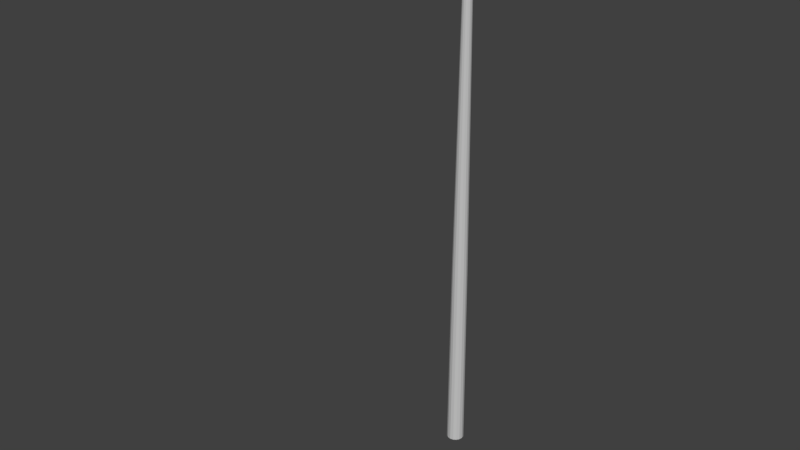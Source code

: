 # Source: Street_Light.blend  (saved by Blender 2.77.0; exported with 4.5.12 LTS)
import bpy
from mathutils import Matrix  # noqa: F401  (used for matrix-valued properties, if any)

bpy.ops.wm.read_factory_settings(use_empty=True)
scene = bpy.context.scene
scene.name = 'Scene'

# ---- collections
col_collection_1 = bpy.data.collections.new('Collection 1'); scene.collection.children.link(col_collection_1)

# ---- materials (node trees are filled in below, after node groups)
mat_street_light_mat = bpy.data.materials.new('Street Light Mat')
mat_street_light_mat.alpha_threshold = 0.0
mat_street_light_mat.use_transparent_shadow = False
mat_street_light_mat.diffuse_color = (0.5668, 0.5668, 0.5668, 1.0)
mat_street_light_mat.roughness = 0.5
mat_glass = bpy.data.materials.new('Glass')
mat_glass.alpha_threshold = 0.0
mat_glass.use_transparent_shadow = False
mat_glass.diffuse_color = (0.05153, 0.04668, 0.8, 1.0)
mat_glass.roughness = 0.5

# ---- material node trees

# ---- world
world_world = bpy.data.worlds.new('World'); scene.world = world_world
world_world.color = (0.05088, 0.05088, 0.05088)
world_world.use_sun_shadow = False
world_world.sun_shadow_jitter_overblur = 0.0
world_world.cycles.sampling_method = 'MANUAL'

# ---- meshes
me_cube_002 = bpy.data.meshes.new('Cube.002')
me_cube_002.from_pydata([(-0.5283, 16.34, 4.112), (0.4889, 16.42, 2.731), (0.1588, 16.42, 4.457), (-0.1588, 16.42, 4.457), (0.5521, 16.42, 3.076), (0.5969, 16.42, 3.421), (0.1588, 16.34, 4.457), (-0.1588, 16.34, 4.457), (0.6081, 16.42, 3.767), (-0.1588, 16.42, 2.385), (0.1588, 16.42, 2.385), (0.5283, 16.42, 4.112), (-0.1588, 16.34, 2.385), (0.5283, 16.34, 4.112), (0.6081, 16.34, 3.767), (0.1588, 16.34, 2.385), (0.5969, 16.34, 3.421), (0.5521, 16.34, 3.076), (0.4889, 16.34, 2.731), (-0.5283, 16.42, 4.112), (-0.6081, 16.42, 3.767), (-0.5969, 16.42, 3.421), (-0.5521, 16.42, 3.076), (-0.4889, 16.42, 2.731), (-0.6081, 16.34, 3.767), (-0.5969, 16.34, 3.421), (-0.5521, 16.34, 3.076), (-0.4889, 16.34, 2.731), (0.41, 16.42, 2.558), (-0.41, 16.34, 2.558), (0.41, 16.34, 2.558), (-0.41, 16.42, 2.558), (-0.4285, 16.42, 4.284), (0.4285, 16.34, 4.284), (-0.4285, 16.34, 4.284), (0.4285, 16.42, 4.284), (-0.1059, 16.42, 4.457), (-0.05295, 16.42, 4.457), (-1.015e-06, 16.42, 4.457), (0.05294, 16.42, 4.457), (0.1059, 16.42, 4.457), (-0.1059, 16.34, 4.457), (-0.05295, 16.34, 4.457), (-1.004e-06, 16.34, 4.457), (0.05294, 16.34, 4.457), (0.1059, 16.34, 4.457), (-0.3259, 16.14, 2.731), (-0.163, 16.14, 2.731), (-1.38e-06, 16.14, 2.731), (0.163, 16.14, 2.731), (0.3259, 16.14, 2.731), (-0.3641, 16.21, 3.102), (-0.1818, 16.13, 3.039), (0.0001222, 16.12, 3.032), (0.182, 16.13, 3.039), (0.364, 16.21, 3.101), (-0.4327, 16.2, 3.433), (0.4317, 16.2, 3.432), (-0.4368, 16.2, 3.757), (0.4358, 16.2, 3.757), (-0.3774, 16.22, 4.052), (0.3772, 16.22, 4.053), (-0.1059, 16.34, 2.385), (-0.05295, 16.34, 2.385), (-1.439e-06, 16.34, 2.385), (0.05294, 16.34, 2.385), (0.1059, 16.34, 2.385), (-0.1059, 16.42, 2.385), (-0.05295, 16.42, 2.385), (-1.45e-06, 16.42, 2.385), (0.05294, 16.42, 2.385), (0.1059, 16.42, 2.385), (-0.3259, 16.62, 2.731), (-0.163, 16.62, 2.731), (-1.444e-06, 16.62, 2.731), (0.163, 16.62, 2.731), (0.3259, 16.62, 2.731), (-0.3681, 16.62, 3.076), (-0.184, 16.62, 3.076), (-1.411e-06, 16.62, 3.076), (0.184, 16.62, 3.076), (0.368, 16.62, 3.076), (-0.3979, 16.62, 3.421), (-0.199, 16.62, 3.421), (-1.378e-06, 16.62, 3.421), (0.199, 16.62, 3.421), (0.3979, 16.62, 3.421), (-0.4054, 16.62, 3.767), (-0.2027, 16.62, 3.767), (-1.346e-06, 16.62, 3.767), (0.2027, 16.62, 3.767), (0.4054, 16.62, 3.767), (-0.3522, 16.62, 4.112), (-0.1761, 16.62, 4.112), (-1.074e-06, 16.62, 4.112), (0.1761, 16.62, 4.112), (0.3522, 16.62, 4.112), (-0.2733, 16.14, 2.558), (-0.1367, 16.14, 2.558), (-1.396e-06, 16.14, 2.558), (0.1367, 16.14, 2.558), (0.2733, 16.14, 2.558), (-0.2733, 16.62, 2.558), (-0.1367, 16.62, 2.558), (-1.46e-06, 16.62, 2.558), (0.1367, 16.62, 2.558), (0.2733, 16.62, 2.558), (-0.2565, 16.27, 4.266), (-0.118, 16.22, 4.307), (-0.0008529, 16.2, 4.313), (0.1167, 16.22, 4.308), (0.2562, 16.27, 4.268), (-0.2857, 16.62, 4.284), (-0.1428, 16.62, 4.284), (-1.058e-06, 16.62, 4.284), (0.1428, 16.62, 4.284), (0.2857, 16.62, 4.284), (-0.2721, 16.02, 3.296), (-0.1595, 16.0, 3.274), (-0.0001668, 16.0, 3.27), (0.1591, 16.0, 3.274), (0.2716, 16.02, 3.295), (-0.2937, 16.02, 3.485), (-0.164, 15.99, 3.487), (-0.0004071, 15.99, 3.486), (0.1632, 15.99, 3.486), (0.2928, 16.02, 3.484), (-0.291, 16.01, 3.746), (-0.1609, 15.99, 3.744), (-0.0005658, 15.99, 3.744), (0.1598, 15.99, 3.744), (0.29, 16.01, 3.745), (-0.2602, 16.02, 3.988), (-0.1457, 16.0, 3.985), (-0.0006378, 15.99, 3.985), (0.1445, 16.0, 3.985), (0.2594, 16.02, 3.988), (-0.2169, 16.04, 4.136), (-0.1256, 16.02, 4.154), (-0.0007072, 16.02, 4.159), (0.1244, 16.02, 4.155), (0.2161, 16.04, 4.137), (-0.1193, 16.1, 4.241), (0.3693, 16.09, 3.458), (-0.373, 16.09, 3.747), (0.3088, 16.08, 3.216), (0.372, 16.09, 3.747), (0.3238, 16.1, 4.009), (0.1682, 16.05, 3.136), (0.2338, 16.13, 4.187), (2.347e-05, 16.03, 3.122), (-0.3702, 16.09, 3.459), (-0.2344, 16.13, 4.185), (-0.3243, 16.1, 4.009), (0.1181, 16.1, 4.242), (-0.0007308, 16.09, 4.251), (-0.3091, 16.08, 3.217), (-0.1682, 16.05, 3.137), (0.1496, 11.76, 0.07668), (0.1619, 11.76, 0.02741), (0.2553, 4.682e-06, 0.02741), (0.2249, 5.705, 0.02741), (0.2358, 4.68e-06, 0.1051), (0.2078, 5.705, 0.09584), (0.1805, 4.672e-06, 0.1709), (0.159, 5.705, 0.1538), (0.09769, 4.662e-06, 0.2149), (0.08607, 5.705, 0.1926), (2.188e-08, 4.649e-06, 0.2303), (-7.285e-07, 5.705, 0.2062), (-0.09769, 4.636e-06, 0.2149), (-0.08608, 5.705, 0.1926), (-0.1805, 4.625e-06, 0.1709), (-0.159, 5.705, 0.1538), (-0.2358, 4.618e-06, 0.1051), (-0.2078, 5.705, 0.09584), (-0.2553, 4.615e-06, 0.02741), (-0.2249, 5.705, 0.02741), (-0.2358, 4.618e-06, -0.05025), (-0.2078, 5.705, -0.04102), (-0.1805, 4.625e-06, -0.1161), (-0.159, 5.705, -0.09902), (-0.09769, 4.636e-06, -0.1601), (-0.08608, 5.705, -0.1378), (-1.667e-08, 4.649e-06, -0.1755), (-7.625e-07, 5.705, -0.1514), (0.09769, 4.662e-06, -0.1601), (0.08607, 5.705, -0.1378), (0.1805, 4.672e-06, -0.1161), (0.159, 5.705, -0.09902), (0.2358, 4.68e-06, -0.05025), (0.2078, 5.705, -0.04102), (0.1145, 11.76, 0.1184), (0.06197, 11.76, 0.1464), (-1.527e-06, 11.76, 0.1562), (-0.06198, 11.76, 0.1464), (-0.1145, 11.76, 0.1184), (-0.1496, 11.76, 0.07668), (-0.162, 11.76, 0.02741), (-0.1496, 11.76, -0.02186), (-0.1145, 11.76, -0.06363), (-0.06198, 11.76, -0.09153), (-1.552e-06, 11.76, -0.1013), (0.06197, 11.76, -0.09153), (0.1145, 11.76, -0.06363), (0.1496, 11.76, -0.02186), (0.1198, 14.77, 0.06685), (0.1296, 14.77, 0.02741), (0.09167, 14.77, 0.1003), (0.04961, 14.77, 0.1226), (-1.924e-06, 14.77, 0.1305), (-0.04961, 14.77, 0.1226), (-0.09167, 14.77, 0.1003), (-0.1198, 14.77, 0.06685), (-0.1296, 14.77, 0.02741), (-0.1198, 14.77, -0.01203), (-0.09167, 14.77, -0.04546), (-0.04961, 14.77, -0.0678), (-1.943e-06, 14.77, -0.07565), (0.04961, 14.77, -0.0678), (0.09167, 14.77, -0.04546), (0.1198, 14.77, -0.01203), (0.1198, 14.98, 0.06621), (0.1296, 14.98, 0.02741), (0.09167, 14.97, 0.0991), (0.04961, 14.96, 0.1211), (-1.95e-06, 14.96, 0.1288), (-0.04961, 14.96, 0.1211), (-0.09167, 14.97, 0.0991), (-0.1198, 14.98, 0.06621), (-0.1296, 14.98, 0.02741), (-0.1198, 14.99, -0.01139), (-0.09167, 15.0, -0.04428), (-0.04961, 15.01, -0.06625), (-1.975e-06, 15.01, -0.07397), (0.04961, 15.01, -0.06625), (0.09167, 15.0, -0.04428), (0.1198, 14.99, -0.01139), (0.1198, 15.15, 0.09158), (0.1296, 15.17, 0.05444), (0.09167, 15.14, 0.1231), (0.04961, 15.13, 0.1441), (-1.969e-06, 15.13, 0.1515), (-0.04961, 15.13, 0.1441), (-0.09167, 15.14, 0.1231), (-0.1198, 15.15, 0.09158), (-0.1296, 15.17, 0.05444), (-0.1198, 15.19, 0.0173), (-0.09167, 15.2, -0.01418), (-0.04961, 15.21, -0.03522), (-1.999e-06, 15.21, -0.04261), (0.04961, 15.21, -0.03522), (0.09167, 15.2, -0.01418), (0.1198, 15.19, 0.0173), (0.1198, 15.41, 0.274), (0.1296, 15.44, 0.2421), (0.09167, 15.38, 0.3011), (0.04961, 15.36, 0.3192), (-1.983e-06, 15.36, 0.3256), (-0.04961, 15.36, 0.3192), (-0.09167, 15.38, 0.3011), (-0.1198, 15.41, 0.274), (-0.1296, 15.44, 0.2421), (-0.1198, 15.46, 0.2101), (-0.09167, 15.49, 0.183), (-0.04961, 15.51, 0.1649), (-2.019e-06, 15.51, 0.1586), (0.04961, 15.51, 0.1649), (0.09167, 15.49, 0.183), (0.1198, 15.46, 0.2101), (0.1198, 15.6, 0.6893), (0.1296, 15.65, 0.6733), (0.09167, 15.56, 0.7028), (0.04961, 15.54, 0.7119), (-1.968e-06, 15.53, 0.7151), (-0.04961, 15.54, 0.7119), (-0.09167, 15.56, 0.7028), (-0.1198, 15.6, 0.6893), (-0.1296, 15.65, 0.6733), (-0.1198, 15.69, 0.6574), (-0.09167, 15.73, 0.6438), (-0.04961, 15.76, 0.6348), (-2.007e-06, 15.77, 0.6316), (0.04961, 15.76, 0.6348), (0.09167, 15.73, 0.6438), (0.1198, 15.69, 0.6574), (0.1198, 15.94, 1.551), (0.1296, 15.99, 1.535), (0.09167, 15.9, 1.565), (0.04961, 15.88, 1.574), (-1.931e-06, 15.87, 1.577), (-0.04961, 15.88, 1.574), (-0.09167, 15.9, 1.565), (-0.1198, 15.94, 1.551), (-0.1296, 15.99, 1.535), (-0.1198, 16.03, 1.519), (-0.09167, 16.07, 1.506), (-0.04961, 16.1, 1.497), (-1.97e-06, 16.1, 1.493), (0.04961, 16.1, 1.497), (0.09167, 16.07, 1.506), (0.1198, 16.03, 1.519), (0.1198, 16.32, 2.576), (0.1296, 16.37, 2.56), (0.09167, 16.28, 2.59), (0.04961, 16.26, 2.599), (-2.122e-06, 16.25, 2.602), (-0.04961, 16.26, 2.599), (-0.09167, 16.28, 2.59), (-0.1198, 16.32, 2.576), (-0.1296, 16.37, 2.56), (-0.1198, 16.41, 2.544), (-0.09167, 16.45, 2.53), (-0.04961, 16.48, 2.521), (-2.161e-06, 16.49, 2.518), (0.04961, 16.48, 2.521), (0.09167, 16.45, 2.53), (0.1198, 16.41, 2.544), (-0.1166, 16.2, 4.29), (-0.4219, 16.19, 3.755), (0.4208, 16.19, 3.755), (0.2496, 16.25, 4.249), (-0.418, 16.19, 3.44), (-0.2499, 16.25, 4.247), (0.1154, 16.2, 4.291), (-0.3514, 16.19, 3.126), (0.417, 16.19, 3.439), (0.3512, 16.19, 3.125), (0.3645, 16.2, 4.042), (0.1776, 16.12, 3.062), (0.0001024, 16.11, 3.054), (-0.3648, 16.2, 4.041), (-0.0008278, 16.19, 4.296), (-0.1775, 16.12, 3.062)], [], [(116, 40, 2, 35), (40, 45, 6, 2), (106, 76, 1, 28), (8, 11, 13, 14), (35, 2, 6, 33), (34, 7, 3, 32), (5, 8, 14, 16), (4, 5, 16, 17), (1, 4, 17, 18), (28, 1, 18, 30), (101, 66, 15, 30), (24, 0, 19, 20), (25, 24, 20, 21), (26, 25, 21, 22), (27, 26, 22, 23), (29, 27, 23, 31), (55, 50, 18, 17), (57, 55, 17, 16), (59, 57, 16, 14), (61, 59, 14, 13), (111, 61, 13, 33), (66, 71, 10, 15), (76, 81, 4, 1), (81, 86, 5, 4), (86, 91, 8, 5), (91, 96, 11, 8), (12, 29, 31, 9), (50, 101, 30, 18), (10, 28, 30, 15), (71, 106, 28, 10), (45, 111, 33, 6), (0, 34, 32, 19), (11, 35, 33, 13), (96, 116, 35, 11), (19, 32, 112, 92), (92, 112, 113, 93), (93, 113, 114, 94), (94, 114, 115, 95), (95, 115, 116, 96), (7, 34, 107, 41), (41, 107, 108, 42), (42, 108, 109, 43), (43, 109, 110, 44), (44, 110, 111, 45), (9, 31, 102, 67), (67, 102, 103, 68), (68, 103, 104, 69), (69, 104, 105, 70), (70, 105, 106, 71), (27, 29, 97, 46), (46, 97, 98, 47), (47, 98, 99, 48), (48, 99, 100, 49), (49, 100, 101, 50), (20, 19, 92, 87), (87, 92, 93, 88), (88, 93, 94, 89), (89, 94, 95, 90), (90, 95, 96, 91), (21, 20, 87, 82), (82, 87, 88, 83), (83, 88, 89, 84), (84, 89, 90, 85), (85, 90, 91, 86), (22, 21, 82, 77), (77, 82, 83, 78), (78, 83, 84, 79), (79, 84, 85, 80), (80, 85, 86, 81), (23, 22, 77, 72), (72, 77, 78, 73), (73, 78, 79, 74), (74, 79, 80, 75), (75, 80, 81, 76), (12, 9, 67, 62), (62, 67, 68, 63), (63, 68, 69, 64), (64, 69, 70, 65), (65, 70, 71, 66), (34, 0, 60, 107), (143, 146, 131, 126), (155, 142, 138, 139), (142, 152, 137, 138), (153, 144, 127, 132), (0, 24, 58, 60), (145, 143, 126, 121), (147, 149, 141, 136), (144, 151, 122, 127), (148, 145, 121, 120), (24, 25, 56, 58), (146, 147, 136, 131), (150, 148, 120, 119), (149, 154, 140, 141), (157, 150, 119, 118), (25, 26, 51, 56), (151, 156, 117, 122), (152, 153, 132, 137), (154, 155, 139, 140), (156, 157, 118, 117), (26, 27, 46, 51), (51, 46, 47, 52), (52, 47, 48, 53), (53, 48, 49, 54), (54, 49, 50, 55), (29, 12, 62, 97), (97, 62, 63, 98), (98, 63, 64, 99), (99, 64, 65, 100), (100, 65, 66, 101), (31, 23, 72, 102), (102, 72, 73, 103), (103, 73, 74, 104), (104, 74, 75, 105), (105, 75, 76, 106), (3, 7, 41, 36), (36, 41, 42, 37), (37, 42, 43, 38), (38, 43, 44, 39), (39, 44, 45, 40), (32, 3, 36, 112), (112, 36, 37, 113), (113, 37, 38, 114), (114, 38, 39, 115), (115, 39, 40, 116), (137, 132, 133, 138), (138, 133, 134, 139), (139, 134, 135, 140), (140, 135, 136, 141), (132, 127, 128, 133), (133, 128, 129, 134), (134, 129, 130, 135), (135, 130, 131, 136), (127, 122, 123, 128), (128, 123, 124, 129), (129, 124, 125, 130), (130, 125, 126, 131), (122, 117, 118, 123), (123, 118, 119, 124), (124, 119, 120, 125), (125, 120, 121, 126), (51, 56, 58, 60, 107, 108, 109, 110, 111, 61, 59, 57, 55, 54, 53, 52), (325, 333, 157, 156), (324, 332, 155, 154), (323, 331, 153, 152), (322, 325, 156, 151), (333, 330, 150, 157), (321, 324, 154, 149), (330, 329, 148, 150), (320, 328, 147, 146), (329, 327, 145, 148), (319, 322, 151, 144), (328, 321, 149, 147), (327, 326, 143, 145), (331, 319, 144, 153), (318, 323, 152, 142), (332, 318, 142, 155), (326, 320, 146, 143), (197, 196, 212, 213), (187, 185, 202, 203), (160, 161, 163, 162), (194, 193, 209, 210), (181, 179, 199, 200), (162, 163, 165, 164), (203, 202, 218, 219), (175, 173, 196, 197), (164, 165, 167, 166), (193, 192, 208, 209), (169, 167, 193, 194), (166, 167, 169, 168), (196, 195, 211, 212), (163, 161, 159, 158), (168, 169, 171, 170), (199, 198, 214, 215), (161, 191, 205, 159), (170, 171, 173, 172), (202, 201, 217, 218), (189, 187, 203, 204), (172, 173, 175, 174), (205, 204, 220, 221), (183, 181, 200, 201), (174, 175, 177, 176), (192, 158, 206, 208), (177, 175, 197, 198), (176, 177, 179, 178), (195, 194, 210, 211), (171, 169, 194, 195), (178, 179, 181, 180), (198, 197, 213, 214), (165, 163, 158, 192), (180, 181, 183, 182), (159, 205, 221, 207), (191, 189, 204, 205), (182, 183, 185, 184), (201, 200, 216, 217), (185, 183, 201, 202), (184, 185, 187, 186), (219, 218, 234, 235), (179, 177, 198, 199), (186, 187, 189, 188), (173, 171, 195, 196), (204, 203, 219, 220), (188, 189, 191, 190), (200, 199, 215, 216), (167, 165, 192, 193), (190, 191, 161, 160), (160, 162, 164, 166, 168, 170, 172, 174, 176, 178, 180, 182, 184, 186, 188, 190), (158, 159, 207, 206), (230, 229, 245, 246), (211, 210, 226, 227), (218, 217, 233, 234), (210, 209, 225, 226), (217, 216, 232, 233), (209, 208, 224, 225), (216, 215, 231, 232), (208, 206, 222, 224), (215, 214, 230, 231), (207, 221, 237, 223), (206, 207, 223, 222), (214, 213, 229, 230), (221, 220, 236, 237), (213, 212, 228, 229), (220, 219, 235, 236), (212, 211, 227, 228), (241, 240, 256, 257), (237, 236, 252, 253), (229, 228, 244, 245), (236, 235, 251, 252), (228, 227, 243, 244), (235, 234, 250, 251), (227, 226, 242, 243), (234, 233, 249, 250), (226, 225, 241, 242), (233, 232, 248, 249), (225, 224, 240, 241), (232, 231, 247, 248), (224, 222, 238, 240), (231, 230, 246, 247), (223, 237, 253, 239), (222, 223, 239, 238), (267, 266, 282, 283), (248, 247, 263, 264), (240, 238, 254, 256), (247, 246, 262, 263), (239, 253, 269, 255), (238, 239, 255, 254), (246, 245, 261, 262), (253, 252, 268, 269), (245, 244, 260, 261), (252, 251, 267, 268), (244, 243, 259, 260), (251, 250, 266, 267), (243, 242, 258, 259), (250, 249, 265, 266), (242, 241, 257, 258), (249, 248, 264, 265), (278, 277, 293, 294), (259, 258, 274, 275), (266, 265, 281, 282), (258, 257, 273, 274), (265, 264, 280, 281), (257, 256, 272, 273), (264, 263, 279, 280), (256, 254, 270, 272), (263, 262, 278, 279), (255, 269, 285, 271), (254, 255, 271, 270), (262, 261, 277, 278), (269, 268, 284, 285), (261, 260, 276, 277), (268, 267, 283, 284), (260, 259, 275, 276), (294, 293, 309, 310), (285, 284, 300, 301), (277, 276, 292, 293), (284, 283, 299, 300), (276, 275, 291, 292), (283, 282, 298, 299), (275, 274, 290, 291), (282, 281, 297, 298), (274, 273, 289, 290), (281, 280, 296, 297), (273, 272, 288, 289), (280, 279, 295, 296), (272, 270, 286, 288), (279, 278, 294, 295), (271, 285, 301, 287), (270, 271, 287, 286), (302, 303, 317, 316, 315, 314, 313, 312, 311, 310, 309, 308, 307, 306, 305, 304), (301, 300, 316, 317), (293, 292, 308, 309), (300, 299, 315, 316), (292, 291, 307, 308), (299, 298, 314, 315), (291, 290, 306, 307), (298, 297, 313, 314), (290, 289, 305, 306), (297, 296, 312, 313), (289, 288, 304, 305), (296, 295, 311, 312), (288, 286, 302, 304), (295, 294, 310, 311), (287, 301, 317, 303), (286, 287, 303, 302), (57, 59, 320, 326), (109, 108, 318, 332), (108, 107, 323, 318), (60, 58, 319, 331), (55, 57, 326, 327), (61, 111, 321, 328), (58, 56, 322, 319), (54, 55, 327, 329), (59, 61, 328, 320), (53, 54, 329, 330), (111, 110, 324, 321), (52, 53, 330, 333), (56, 51, 325, 322), (107, 60, 331, 323), (110, 109, 332, 324), (51, 52, 333, 325)])
me_cube_002.polygons.foreach_set('material_index', [0, 0, 0, 0, 0, 0, 0, 0, 0, 0, 0, 0, 0, 0, 0, 0, 0, 0, 0, 0, 0, 0, 0, 0, 0, 0, 0, 0, 0, 0, 0, 0, 0, 0, 0, 0, 0, 0, 0, 0, 0, 0, 0, 0, 0, 0, 0, 0, 0, 0, 0, 0, 0, 0, 0, 0, 0, 0, 0, 0, 0, 0, 0, 0, 0, 0, 0, 0, 0, 0, 0, 0, 0, 0, 0, 0, 0, 0, 0, 0, 1, 1, 1, 1, 0, 1, 1, 1, 1, 0, 1, 1, 1, 1, 0, 1, 1, 1, 1, 0, 0, 0, 0, 0, 0, 0, 0, 0, 0, 0, 0, 0, 0, 0, 0, 0, 0, 0, 0, 0, 0, 0, 0, 0, 1, 1, 1, 1, 1, 1, 1, 1, 1, 1, 1, 1, 1, 1, 1, 1, 0, 1, 1, 1, 1, 1, 1, 1, 1, 1, 1, 1, 1, 1, 1, 1, 1, 0, 0, 0, 0, 0, 0, 0, 0, 0, 0, 0, 0, 0, 0, 0, 0, 0, 0, 0, 0, 0, 0, 0, 0, 0, 0, 0, 0, 0, 0, 0, 0, 0, 0, 0, 0, 0, 0, 0, 0, 0, 0, 0, 0, 0, 0, 0, 0, 0, 0, 0, 0, 0, 0, 0, 0, 0, 0, 0, 0, 0, 0, 0, 0, 0, 0, 0, 0, 0, 0, 0, 0, 0, 0, 0, 0, 0, 0, 0, 0, 0, 0, 0, 0, 0, 0, 0, 0, 0, 0, 0, 0, 0, 0, 0, 0, 0, 0, 0, 0, 0, 0, 0, 0, 0, 0, 0, 0, 0, 0, 0, 0, 0, 0, 0, 0, 0, 0, 0, 0, 0, 0, 0, 0, 0, 0, 0, 0, 0, 0, 0, 0, 0, 0, 0, 0, 0, 0, 0, 0, 0, 0, 0, 0, 0, 0, 0, 0, 0, 0, 0, 0, 0, 0, 0, 0, 0, 0, 0, 0, 0, 0])
me_cube_002.materials.append(mat_street_light_mat)
me_cube_002.materials.append(mat_glass)
me_cube_002.use_remesh_preserve_volume = False
me_cube_002.use_remesh_preserve_attributes = False
me_cube_002.use_mirror_vertex_groups = False
me_cube_002.update()

# ---- objects
ob_cube = bpy.data.objects.new('Cube', me_cube_002)

# ---- transforms, parenting, visibility, modifiers, constraints
ob_cube.location = (0.0, 0.0, 0.0)
ob_cube.rotation_euler = (1.571, -0.0, 0.0)
ob_cube.scale = (0.4, 0.4, 0.5032)
ob_cube.lineart.crease_threshold = 0.0

# ---- collection membership
col_collection_1.objects.link(ob_cube)

# ---- scene / render settings (as saved in the file)
scene.frame_start = 1; scene.frame_end = 250; scene.frame_set(1)
scene.render.engine = 'BLENDER_EEVEE_NEXT'
scene.render.resolution_percentage = 50
scene.render.dither_intensity = 0.0
scene.cycles.use_denoising = False
scene.cycles.samples = 128
scene.cycles.sampling_pattern = 'TABULATED_SOBOL'
scene.cycles.light_sampling_threshold = 0.0
scene.cycles.use_adaptive_sampling = False
scene.cycles.use_light_tree = False
scene.cycles.blur_glossy = 0.0
scene.cycles.sample_clamp_indirect = 0.0
scene.view_settings.view_transform = 'Standard'
bpy.context.view_layer.update()

# ---- added for rendering (the .blend has no active camera and no usable light): camera, sun
cam_auto = bpy.data.cameras.new('AutoCamera')
cam_auto.lens = 50.0
cam_auto.sensor_width = 36.0
cam_auto.clip_end = 1000.0
ob_auto_camera = bpy.data.objects.new('AutoCamera', cam_auto)
scene.collection.objects.link(ob_auto_camera)
ob_auto_camera.location = (6.53523, -8.91948, 8.55314)
ob_auto_camera.rotation_euler = (1.09748, -7.21219e-08, 0.694738)
scene.camera = ob_auto_camera
light_auto_sun = bpy.data.lights.new('AutoSun', 'SUN')
light_auto_sun.energy = 3.0
light_auto_sun.angle = 0.0523599
ob_auto_sun = bpy.data.objects.new('AutoSun', light_auto_sun)
scene.collection.objects.link(ob_auto_sun)
ob_auto_sun.rotation_euler = (0.872665, 0.174533, 0.523599)
bpy.context.view_layer.update()
